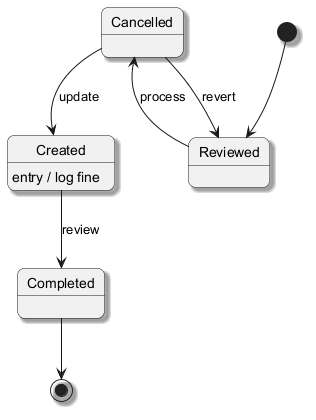

The diagram above was rendered by PlantUML. Its source (embedded in the PNG):
@startuml
skinparam backgroundColor #FFFFFF
skinparam roundCorner 15
skinparam shadowing true
[*] --> Reviewed
Reviewed --> Cancelled : process
Cancelled --> Created : update
Created --> Completed : review
Created : entry / log fine
Cancelled --> Reviewed : revert
Completed --> [*]
@enduml